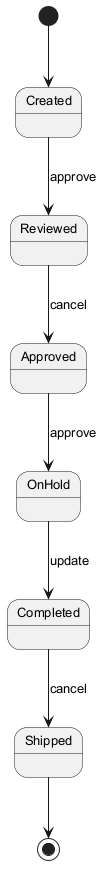

The diagram above was rendered by PlantUML. Its source (embedded in the PNG):
@startuml
skinparam backgroundColor #FFFFFF
skinparam classBackgroundColor #E8F4FA
skinparam classBorderColor #2C7DA0
skinparam defaultFontSize 13
[*] --> Created
Created --> Reviewed : approve
Reviewed --> Approved : cancel
Approved --> OnHold : approve
OnHold --> Completed : update
Completed --> Shipped : cancel
Shipped --> [*]
@enduml